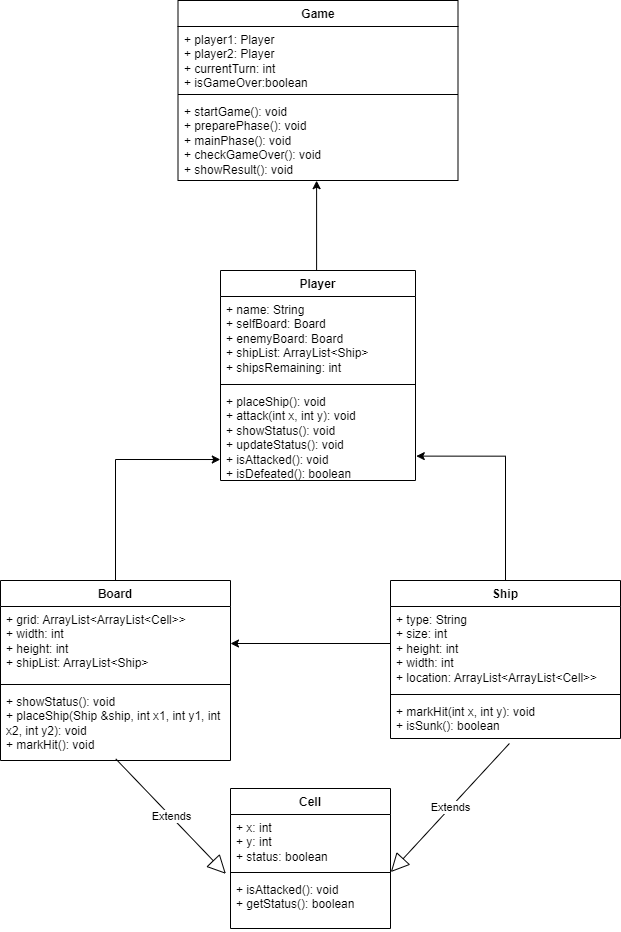

The diagram above was exported from draw.io. Its source (the exported page's mxGraphModel, read from the mxfile embedded in the PNG):
<mxGraphModel dx="1393" dy="755" grid="1" gridSize="10" guides="1" tooltips="1" connect="1" arrows="1" fold="1" page="1" pageScale="1" pageWidth="827" pageHeight="1169" math="0" shadow="0">
  <root>
    <mxCell id="WIyWlLk6GJQsqaUBKTNV-0" />
    <mxCell id="WIyWlLk6GJQsqaUBKTNV-1" parent="WIyWlLk6GJQsqaUBKTNV-0" />
    <mxCell id="h_yKutRvUjubzBOIrYRz-1" value="Cell" style="swimlane;fontStyle=1;align=center;verticalAlign=top;childLayout=stackLayout;horizontal=1;startSize=26;horizontalStack=0;resizeParent=1;resizeParentMax=0;resizeLast=0;collapsible=1;marginBottom=0;whiteSpace=wrap;html=1;" parent="WIyWlLk6GJQsqaUBKTNV-1" vertex="1">
      <mxGeometry x="300" y="1008" width="160" height="140" as="geometry" />
    </mxCell>
    <mxCell id="h_yKutRvUjubzBOIrYRz-2" value="+ x: int&lt;div&gt;+ y: int&lt;/div&gt;&lt;div&gt;+ status: boolean&lt;/div&gt;" style="text;strokeColor=none;fillColor=none;align=left;verticalAlign=top;spacingLeft=4;spacingRight=4;overflow=hidden;rotatable=0;points=[[0,0.5],[1,0.5]];portConstraint=eastwest;whiteSpace=wrap;html=1;" parent="h_yKutRvUjubzBOIrYRz-1" vertex="1">
      <mxGeometry y="26" width="160" height="54" as="geometry" />
    </mxCell>
    <mxCell id="h_yKutRvUjubzBOIrYRz-13" value="" style="line;strokeWidth=1;fillColor=none;align=left;verticalAlign=middle;spacingTop=-1;spacingLeft=3;spacingRight=3;rotatable=0;labelPosition=right;points=[];portConstraint=eastwest;strokeColor=inherit;" parent="h_yKutRvUjubzBOIrYRz-1" vertex="1">
      <mxGeometry y="80" width="160" height="8" as="geometry" />
    </mxCell>
    <mxCell id="h_yKutRvUjubzBOIrYRz-4" value="+ isAttacked(): void&lt;div&gt;+ getStatus(): boolean&lt;/div&gt;" style="text;strokeColor=none;fillColor=none;align=left;verticalAlign=top;spacingLeft=4;spacingRight=4;overflow=hidden;rotatable=0;points=[[0,0.5],[1,0.5]];portConstraint=eastwest;whiteSpace=wrap;html=1;" parent="h_yKutRvUjubzBOIrYRz-1" vertex="1">
      <mxGeometry y="88" width="160" height="52" as="geometry" />
    </mxCell>
    <mxCell id="h_yKutRvUjubzBOIrYRz-5" value="Board" style="swimlane;fontStyle=1;align=center;verticalAlign=top;childLayout=stackLayout;horizontal=1;startSize=26;horizontalStack=0;resizeParent=1;resizeParentMax=0;resizeLast=0;collapsible=1;marginBottom=0;whiteSpace=wrap;html=1;" parent="WIyWlLk6GJQsqaUBKTNV-1" vertex="1">
      <mxGeometry x="70" y="800" width="230" height="180" as="geometry" />
    </mxCell>
    <mxCell id="h_yKutRvUjubzBOIrYRz-6" value="+ grid: ArrayList&amp;lt;ArrayList&amp;lt;Cell&amp;gt;&amp;gt;&lt;div&gt;+ width: int&lt;/div&gt;&lt;div&gt;+ height: int&lt;/div&gt;&lt;div&gt;+ shipList: ArrayList&amp;lt;Ship&amp;gt;&lt;/div&gt;" style="text;strokeColor=none;fillColor=none;align=left;verticalAlign=top;spacingLeft=4;spacingRight=4;overflow=hidden;rotatable=0;points=[[0,0.5],[1,0.5]];portConstraint=eastwest;whiteSpace=wrap;html=1;" parent="h_yKutRvUjubzBOIrYRz-5" vertex="1">
      <mxGeometry y="26" width="230" height="74" as="geometry" />
    </mxCell>
    <mxCell id="h_yKutRvUjubzBOIrYRz-7" value="" style="line;strokeWidth=1;fillColor=none;align=left;verticalAlign=middle;spacingTop=-1;spacingLeft=3;spacingRight=3;rotatable=0;labelPosition=right;points=[];portConstraint=eastwest;strokeColor=inherit;" parent="h_yKutRvUjubzBOIrYRz-5" vertex="1">
      <mxGeometry y="100" width="230" height="8" as="geometry" />
    </mxCell>
    <mxCell id="h_yKutRvUjubzBOIrYRz-8" value="+ showStatus(): void&lt;div&gt;+ placeShip(Ship &amp;amp;ship, int x1, int y1, int x2, int y2): void&lt;/div&gt;&lt;div&gt;+ markHit(): void&lt;/div&gt;" style="text;strokeColor=none;fillColor=none;align=left;verticalAlign=top;spacingLeft=4;spacingRight=4;overflow=hidden;rotatable=0;points=[[0,0.5],[1,0.5]];portConstraint=eastwest;whiteSpace=wrap;html=1;" parent="h_yKutRvUjubzBOIrYRz-5" vertex="1">
      <mxGeometry y="108" width="230" height="72" as="geometry" />
    </mxCell>
    <mxCell id="h_yKutRvUjubzBOIrYRz-9" value="Ship" style="swimlane;fontStyle=1;align=center;verticalAlign=top;childLayout=stackLayout;horizontal=1;startSize=26;horizontalStack=0;resizeParent=1;resizeParentMax=0;resizeLast=0;collapsible=1;marginBottom=0;whiteSpace=wrap;html=1;" parent="WIyWlLk6GJQsqaUBKTNV-1" vertex="1">
      <mxGeometry x="460" y="800" width="230" height="158" as="geometry" />
    </mxCell>
    <mxCell id="h_yKutRvUjubzBOIrYRz-10" value="+ type: String&lt;div&gt;+ size: int&lt;/div&gt;&lt;div&gt;+ height: int&lt;/div&gt;&lt;div&gt;+ width: int&lt;/div&gt;&lt;div&gt;+ location: ArrayList&amp;lt;ArrayList&amp;lt;Cell&amp;gt;&amp;gt;&lt;/div&gt;" style="text;strokeColor=none;fillColor=none;align=left;verticalAlign=top;spacingLeft=4;spacingRight=4;overflow=hidden;rotatable=0;points=[[0,0.5],[1,0.5]];portConstraint=eastwest;whiteSpace=wrap;html=1;" parent="h_yKutRvUjubzBOIrYRz-9" vertex="1">
      <mxGeometry y="26" width="230" height="84" as="geometry" />
    </mxCell>
    <mxCell id="h_yKutRvUjubzBOIrYRz-11" value="" style="line;strokeWidth=1;fillColor=none;align=left;verticalAlign=middle;spacingTop=-1;spacingLeft=3;spacingRight=3;rotatable=0;labelPosition=right;points=[];portConstraint=eastwest;strokeColor=inherit;" parent="h_yKutRvUjubzBOIrYRz-9" vertex="1">
      <mxGeometry y="110" width="230" height="8" as="geometry" />
    </mxCell>
    <mxCell id="h_yKutRvUjubzBOIrYRz-12" value="+ markHit(int x, int y): void&lt;div&gt;+ isSunk(): boolean&lt;/div&gt;" style="text;strokeColor=none;fillColor=none;align=left;verticalAlign=top;spacingLeft=4;spacingRight=4;overflow=hidden;rotatable=0;points=[[0,0.5],[1,0.5]];portConstraint=eastwest;whiteSpace=wrap;html=1;" parent="h_yKutRvUjubzBOIrYRz-9" vertex="1">
      <mxGeometry y="118" width="230" height="40" as="geometry" />
    </mxCell>
    <mxCell id="bswsUzG4vIsV-tggbtpY-0" value="Game" style="swimlane;fontStyle=1;align=center;verticalAlign=top;childLayout=stackLayout;horizontal=1;startSize=26;horizontalStack=0;resizeParent=1;resizeParentMax=0;resizeLast=0;collapsible=1;marginBottom=0;whiteSpace=wrap;html=1;" vertex="1" parent="WIyWlLk6GJQsqaUBKTNV-1">
      <mxGeometry x="247.5" y="220" width="280" height="180" as="geometry" />
    </mxCell>
    <mxCell id="bswsUzG4vIsV-tggbtpY-1" value="+ player1: Player&lt;div&gt;+ player2: Player&lt;/div&gt;&lt;div&gt;+ currentTurn: int&lt;/div&gt;&lt;div&gt;+ isGameOver:boolean&lt;/div&gt;" style="text;strokeColor=none;fillColor=none;align=left;verticalAlign=top;spacingLeft=4;spacingRight=4;overflow=hidden;rotatable=0;points=[[0,0.5],[1,0.5]];portConstraint=eastwest;whiteSpace=wrap;html=1;" vertex="1" parent="bswsUzG4vIsV-tggbtpY-0">
      <mxGeometry y="26" width="280" height="64" as="geometry" />
    </mxCell>
    <mxCell id="bswsUzG4vIsV-tggbtpY-2" value="" style="line;strokeWidth=1;fillColor=none;align=left;verticalAlign=middle;spacingTop=-1;spacingLeft=3;spacingRight=3;rotatable=0;labelPosition=right;points=[];portConstraint=eastwest;strokeColor=inherit;" vertex="1" parent="bswsUzG4vIsV-tggbtpY-0">
      <mxGeometry y="90" width="280" height="8" as="geometry" />
    </mxCell>
    <mxCell id="bswsUzG4vIsV-tggbtpY-3" value="+ startGame(): void&lt;div&gt;+ preparePhase(): void&lt;/div&gt;&lt;div&gt;+ mainPhase(): void&lt;/div&gt;&lt;div&gt;+ checkGameOver(): void&lt;/div&gt;&lt;div&gt;+ showResult(): void&lt;/div&gt;" style="text;strokeColor=none;fillColor=none;align=left;verticalAlign=top;spacingLeft=4;spacingRight=4;overflow=hidden;rotatable=0;points=[[0,0.5],[1,0.5]];portConstraint=eastwest;whiteSpace=wrap;html=1;" vertex="1" parent="bswsUzG4vIsV-tggbtpY-0">
      <mxGeometry y="98" width="280" height="82" as="geometry" />
    </mxCell>
    <mxCell id="bswsUzG4vIsV-tggbtpY-15" style="edgeStyle=orthogonalEdgeStyle;rounded=0;orthogonalLoop=1;jettySize=auto;html=1;entryX=0.495;entryY=1.002;entryDx=0;entryDy=0;entryPerimeter=0;" edge="1" parent="WIyWlLk6GJQsqaUBKTNV-1" source="bswsUzG4vIsV-tggbtpY-4" target="bswsUzG4vIsV-tggbtpY-3">
      <mxGeometry relative="1" as="geometry">
        <mxPoint x="387.5" y="410" as="targetPoint" />
        <Array as="points">
          <mxPoint x="388" y="490" />
          <mxPoint x="388" y="490" />
        </Array>
      </mxGeometry>
    </mxCell>
    <mxCell id="bswsUzG4vIsV-tggbtpY-4" value="Player" style="swimlane;fontStyle=1;align=center;verticalAlign=top;childLayout=stackLayout;horizontal=1;startSize=26;horizontalStack=0;resizeParent=1;resizeParentMax=0;resizeLast=0;collapsible=1;marginBottom=0;whiteSpace=wrap;html=1;" vertex="1" parent="WIyWlLk6GJQsqaUBKTNV-1">
      <mxGeometry x="290" y="490" width="195" height="210" as="geometry" />
    </mxCell>
    <mxCell id="bswsUzG4vIsV-tggbtpY-5" value="+ name: String&lt;div&gt;+ selfBoard: Board&lt;/div&gt;&lt;div&gt;+ enemyBoard: Board&lt;/div&gt;&lt;div&gt;+ shipList:&amp;nbsp;&lt;span style=&quot;background-color: initial;&quot;&gt;ArrayList&amp;lt;Ship&amp;gt;&lt;/span&gt;&lt;/div&gt;&lt;div&gt;&lt;span style=&quot;background-color: initial;&quot;&gt;+ shipsRemaining: int&lt;/span&gt;&lt;/div&gt;" style="text;strokeColor=none;fillColor=none;align=left;verticalAlign=top;spacingLeft=4;spacingRight=4;overflow=hidden;rotatable=0;points=[[0,0.5],[1,0.5]];portConstraint=eastwest;whiteSpace=wrap;html=1;" vertex="1" parent="bswsUzG4vIsV-tggbtpY-4">
      <mxGeometry y="26" width="195" height="84" as="geometry" />
    </mxCell>
    <mxCell id="bswsUzG4vIsV-tggbtpY-6" value="" style="line;strokeWidth=1;fillColor=none;align=left;verticalAlign=middle;spacingTop=-1;spacingLeft=3;spacingRight=3;rotatable=0;labelPosition=right;points=[];portConstraint=eastwest;strokeColor=inherit;" vertex="1" parent="bswsUzG4vIsV-tggbtpY-4">
      <mxGeometry y="110" width="195" height="8" as="geometry" />
    </mxCell>
    <mxCell id="bswsUzG4vIsV-tggbtpY-7" value="+ placeShip(): void&lt;div&gt;+ attack(int x, int y): void&lt;/div&gt;&lt;div&gt;+ showStatus(): void&lt;/div&gt;&lt;div&gt;+ updateStatus(): void&lt;/div&gt;&lt;div&gt;+ isAttacked(): void&lt;/div&gt;&lt;div&gt;+ isDefeated(): boolean&lt;/div&gt;" style="text;strokeColor=none;fillColor=none;align=left;verticalAlign=top;spacingLeft=4;spacingRight=4;overflow=hidden;rotatable=0;points=[[0,0.5],[1,0.5]];portConstraint=eastwest;whiteSpace=wrap;html=1;" vertex="1" parent="bswsUzG4vIsV-tggbtpY-4">
      <mxGeometry y="118" width="195" height="92" as="geometry" />
    </mxCell>
    <mxCell id="bswsUzG4vIsV-tggbtpY-9" value="Extends" style="endArrow=block;endSize=16;endFill=0;html=1;rounded=0;entryX=1.002;entryY=-0.085;entryDx=0;entryDy=0;entryPerimeter=0;exitX=0.517;exitY=1.125;exitDx=0;exitDy=0;exitPerimeter=0;" edge="1" parent="WIyWlLk6GJQsqaUBKTNV-1" source="h_yKutRvUjubzBOIrYRz-12" target="h_yKutRvUjubzBOIrYRz-4">
      <mxGeometry width="160" relative="1" as="geometry">
        <mxPoint x="550" y="1060" as="sourcePoint" />
        <mxPoint x="710" y="1060" as="targetPoint" />
      </mxGeometry>
    </mxCell>
    <mxCell id="bswsUzG4vIsV-tggbtpY-12" value="Extends" style="endArrow=block;endSize=16;endFill=0;html=1;rounded=0;exitX=0.501;exitY=0.977;exitDx=0;exitDy=0;exitPerimeter=0;entryX=-0.029;entryY=-0.051;entryDx=0;entryDy=0;entryPerimeter=0;" edge="1" parent="WIyWlLk6GJQsqaUBKTNV-1" source="h_yKutRvUjubzBOIrYRz-8" target="h_yKutRvUjubzBOIrYRz-4">
      <mxGeometry width="160" relative="1" as="geometry">
        <mxPoint x="219" y="1008" as="sourcePoint" />
        <mxPoint x="130" y="1100" as="targetPoint" />
      </mxGeometry>
    </mxCell>
    <mxCell id="bswsUzG4vIsV-tggbtpY-16" style="edgeStyle=orthogonalEdgeStyle;rounded=0;orthogonalLoop=1;jettySize=auto;html=1;entryX=1.004;entryY=0.735;entryDx=0;entryDy=0;entryPerimeter=0;" edge="1" parent="WIyWlLk6GJQsqaUBKTNV-1" source="h_yKutRvUjubzBOIrYRz-9" target="bswsUzG4vIsV-tggbtpY-7">
      <mxGeometry relative="1" as="geometry" />
    </mxCell>
    <mxCell id="bswsUzG4vIsV-tggbtpY-17" style="edgeStyle=orthogonalEdgeStyle;rounded=0;orthogonalLoop=1;jettySize=auto;html=1;entryX=-0.001;entryY=0.772;entryDx=0;entryDy=0;entryPerimeter=0;" edge="1" parent="WIyWlLk6GJQsqaUBKTNV-1" source="h_yKutRvUjubzBOIrYRz-5" target="bswsUzG4vIsV-tggbtpY-7">
      <mxGeometry relative="1" as="geometry" />
    </mxCell>
    <mxCell id="bswsUzG4vIsV-tggbtpY-18" style="edgeStyle=orthogonalEdgeStyle;rounded=0;orthogonalLoop=1;jettySize=auto;html=1;entryX=1;entryY=0.5;entryDx=0;entryDy=0;" edge="1" parent="WIyWlLk6GJQsqaUBKTNV-1" source="h_yKutRvUjubzBOIrYRz-10" target="h_yKutRvUjubzBOIrYRz-6">
      <mxGeometry relative="1" as="geometry">
        <Array as="points">
          <mxPoint x="460" y="863" />
          <mxPoint x="460" y="863" />
        </Array>
      </mxGeometry>
    </mxCell>
  </root>
</mxGraphModel>